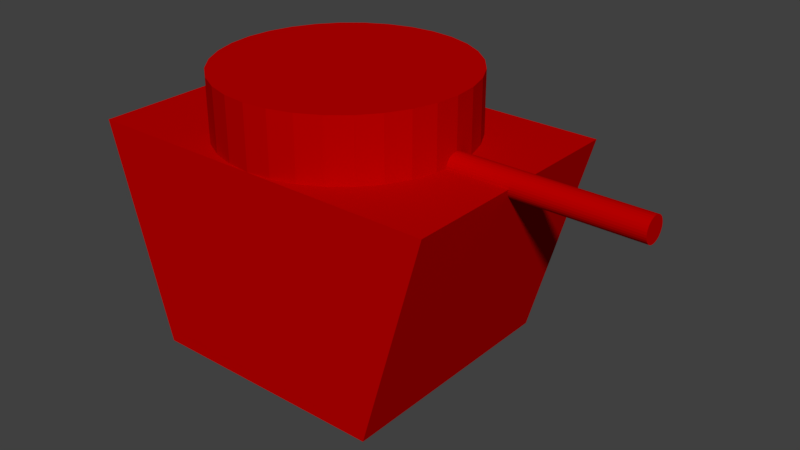 # Source: Red_tank.blend  (saved by Blender 2.78.0; exported with 4.5.12 LTS)
import bpy
from mathutils import Matrix  # noqa: F401  (used for matrix-valued properties, if any)

bpy.ops.wm.read_factory_settings(use_empty=True)
scene = bpy.context.scene
scene.name = 'Scene'

# ---- collections
col_collection_1 = bpy.data.collections.new('Collection 1'); scene.collection.children.link(col_collection_1)

# ---- materials (node trees are filled in below, after node groups)
mat_material_001 = bpy.data.materials.new('Material.001')
mat_material_001.alpha_threshold = 0.0
mat_material_001.use_transparent_shadow = False
mat_material_001.diffuse_color = (0.5, 0.0, 0.0, 1.0)
mat_material_001.roughness = 0.5

# ---- material node trees

# ---- world
world_world = bpy.data.worlds.new('World'); scene.world = world_world
world_world.color = (0.05088, 0.05088, 0.05088)
world_world.use_sun_shadow = False
world_world.sun_shadow_jitter_overblur = 0.0
world_world.cycles.sampling_method = 'MANUAL'

# ---- meshes
me_cube_001 = bpy.data.meshes.new('Cube.001')
me_cube_001.from_pydata([(-0.6667, -1.0, -0.75), (-1.0, -1.0, 1.0), (-0.6667, 1.0, -0.75), (-1.0, 1.0, 1.0), (0.6667, -1.0, -0.75), (1.0, -1.0, 1.0), (0.6667, 1.0, -0.75), (1.0, 1.0, 1.0), (0.0, 1.0, 0.5), (0.0, 1.0, 1.5), (0.1301, 0.9808, 0.5), (0.1301, 0.9808, 1.5), (0.2551, 0.9239, 0.5), (0.2551, 0.9239, 1.5), (0.3704, 0.8315, 0.5), (0.3704, 0.8315, 1.5), (0.4714, 0.7071, 0.5), (0.4714, 0.7071, 1.5), (0.5543, 0.5556, 0.5), (0.5543, 0.5556, 1.5), (0.6159, 0.3827, 0.5), (0.6159, 0.3827, 1.5), (0.6539, 0.1951, 0.5), (0.6539, 0.1951, 1.5), (0.6667, 7.55e-08, 0.5), (0.6667, 7.55e-08, 1.5), (0.6539, -0.1951, 0.5), (0.6539, -0.1951, 1.5), (0.6159, -0.3827, 0.5), (0.6159, -0.3827, 1.5), (0.5543, -0.5556, 0.5), (0.5543, -0.5556, 1.5), (0.4714, -0.7071, 0.5), (0.4714, -0.7071, 1.5), (0.3704, -0.8315, 0.5), (0.3704, -0.8315, 1.5), (0.2551, -0.9239, 0.5), (0.2551, -0.9239, 1.5), (0.1301, -0.9808, 0.5), (0.1301, -0.9808, 1.5), (-2.172e-07, -1.0, 0.5), (-2.172e-07, -1.0, 1.5), (-0.1301, -0.9808, 0.5), (-0.1301, -0.9808, 1.5), (-0.2551, -0.9239, 0.5), (-0.2551, -0.9239, 1.5), (-0.3704, -0.8315, 0.5), (-0.3704, -0.8315, 1.5), (-0.4714, -0.7071, 0.5), (-0.4714, -0.7071, 1.5), (-0.5543, -0.5556, 0.5), (-0.5543, -0.5556, 1.5), (-0.6159, -0.3827, 0.5), (-0.6159, -0.3827, 1.5), (-0.6539, -0.1951, 0.5), (-0.6539, -0.1951, 1.5), (-0.6667, 9.656e-07, 0.5), (-0.6667, 9.656e-07, 1.5), (-0.6539, 0.1951, 0.5), (-0.6539, 0.1951, 1.5), (-0.6159, 0.3827, 0.5), (-0.6159, 0.3827, 1.5), (-0.5543, 0.5556, 0.5), (-0.5543, 0.5556, 1.5), (-0.4714, 0.7071, 0.5), (-0.4714, 0.7071, 1.5), (-0.3704, 0.8315, 0.5), (-0.3704, 0.8315, 1.5), (-0.2551, 0.9239, 0.5), (-0.2551, 0.9239, 1.5), (-0.1301, 0.9808, 0.5), (-0.1301, 0.9808, 1.5), (-0.3333, 0.1, 1.0), (1.667, 0.1, 1.0), (-0.3333, 0.09808, 0.9805), (1.667, 0.09808, 0.9805), (-0.3333, 0.09239, 0.9617), (1.667, 0.09239, 0.9617), (-0.3333, 0.08315, 0.9444), (1.667, 0.08315, 0.9444), (-0.3333, 0.07071, 0.9293), (1.667, 0.07071, 0.9293), (-0.3333, 0.05556, 0.9169), (1.667, 0.05556, 0.9169), (-0.3333, 0.03827, 0.9076), (1.667, 0.03827, 0.9076), (-0.3333, 0.01951, 0.9019), (1.667, 0.01951, 0.9019), (-0.3333, 7.55e-09, 0.9), (1.667, 7.55e-09, 0.9), (-0.3333, -0.01951, 0.9019), (1.667, -0.01951, 0.9019), (-0.3333, -0.03827, 0.9076), (1.667, -0.03827, 0.9076), (-0.3333, -0.05556, 0.9169), (1.667, -0.05556, 0.9169), (-0.3333, -0.07071, 0.9293), (1.667, -0.07071, 0.9293), (-0.3333, -0.08315, 0.9444), (1.667, -0.08315, 0.9444), (-0.3333, -0.09239, 0.9617), (1.667, -0.09239, 0.9617), (-0.3333, -0.09808, 0.9805), (1.667, -0.09808, 0.9805), (-0.3333, -0.1, 1.0), (1.667, -0.1, 1.0), (-0.3333, -0.09808, 1.02), (1.667, -0.09808, 1.02), (-0.3333, -0.09239, 1.038), (1.667, -0.09239, 1.038), (-0.3333, -0.08315, 1.056), (1.667, -0.08315, 1.056), (-0.3333, -0.07071, 1.071), (1.667, -0.07071, 1.071), (-0.3333, -0.05556, 1.083), (1.667, -0.05556, 1.083), (-0.3333, -0.03827, 1.092), (1.667, -0.03827, 1.092), (-0.3333, -0.01951, 1.098), (1.667, -0.01951, 1.098), (-0.3333, 9.656e-08, 1.1), (1.667, 9.656e-08, 1.1), (-0.3333, 0.01951, 1.098), (1.667, 0.01951, 1.098), (-0.3333, 0.03827, 1.092), (1.667, 0.03827, 1.092), (-0.3333, 0.05556, 1.083), (1.667, 0.05556, 1.083), (-0.3333, 0.07071, 1.071), (1.667, 0.07071, 1.071), (-0.3333, 0.08315, 1.056), (1.667, 0.08315, 1.056), (-0.3333, 0.09239, 1.038), (1.667, 0.09239, 1.038), (-0.3333, 0.09808, 1.02), (1.667, 0.09808, 1.02)], [], [(0, 1, 3, 2), (2, 3, 7, 6), (6, 7, 5, 4), (4, 5, 1, 0), (2, 6, 4, 0), (7, 3, 1, 5), (8, 9, 11, 10), (10, 11, 13, 12), (12, 13, 15, 14), (14, 15, 17, 16), (16, 17, 19, 18), (18, 19, 21, 20), (20, 21, 23, 22), (22, 23, 25, 24), (24, 25, 27, 26), (26, 27, 29, 28), (28, 29, 31, 30), (30, 31, 33, 32), (32, 33, 35, 34), (34, 35, 37, 36), (36, 37, 39, 38), (38, 39, 41, 40), (40, 41, 43, 42), (42, 43, 45, 44), (44, 45, 47, 46), (46, 47, 49, 48), (48, 49, 51, 50), (50, 51, 53, 52), (52, 53, 55, 54), (54, 55, 57, 56), (56, 57, 59, 58), (58, 59, 61, 60), (60, 61, 63, 62), (62, 63, 65, 64), (64, 65, 67, 66), (66, 67, 69, 68), (11, 9, 71, 69, 67, 65, 63, 61, 59, 57, 55, 53, 51, 49, 47, 45, 43, 41, 39, 37, 35, 33, 31, 29, 27, 25, 23, 21, 19, 17, 15, 13), (68, 69, 71, 70), (70, 71, 9, 8), (8, 10, 12, 14, 16, 18, 20, 22, 24, 26, 28, 30, 32, 34, 36, 38, 40, 42, 44, 46, 48, 50, 52, 54, 56, 58, 60, 62, 64, 66, 68, 70), (72, 73, 75, 74), (74, 75, 77, 76), (76, 77, 79, 78), (78, 79, 81, 80), (80, 81, 83, 82), (82, 83, 85, 84), (84, 85, 87, 86), (86, 87, 89, 88), (88, 89, 91, 90), (90, 91, 93, 92), (92, 93, 95, 94), (94, 95, 97, 96), (96, 97, 99, 98), (98, 99, 101, 100), (100, 101, 103, 102), (102, 103, 105, 104), (104, 105, 107, 106), (106, 107, 109, 108), (108, 109, 111, 110), (110, 111, 113, 112), (112, 113, 115, 114), (114, 115, 117, 116), (116, 117, 119, 118), (118, 119, 121, 120), (120, 121, 123, 122), (122, 123, 125, 124), (124, 125, 127, 126), (126, 127, 129, 128), (128, 129, 131, 130), (130, 131, 133, 132), (75, 73, 135, 133, 131, 129, 127, 125, 123, 121, 119, 117, 115, 113, 111, 109, 107, 105, 103, 101, 99, 97, 95, 93, 91, 89, 87, 85, 83, 81, 79, 77), (132, 133, 135, 134), (134, 135, 73, 72), (72, 74, 76, 78, 80, 82, 84, 86, 88, 90, 92, 94, 96, 98, 100, 102, 104, 106, 108, 110, 112, 114, 116, 118, 120, 122, 124, 126, 128, 130, 132, 134)])
me_cube_001.materials.append(mat_material_001)
me_cube_001.use_remesh_preserve_volume = False
me_cube_001.use_remesh_preserve_attributes = False
me_cube_001.use_mirror_vertex_groups = False
me_cube_001.update()

# ---- objects
ob_cube = bpy.data.objects.new('Cube', me_cube_001)

# ---- transforms, parenting, visibility, modifiers, constraints
ob_cube.location = (0.0, 0.0, 0.0)
ob_cube.scale = (1.5, 1.0, 1.0)
ob_cube.lineart.crease_threshold = 0.0

# ---- collection membership
col_collection_1.objects.link(ob_cube)

# ---- scene / render settings (as saved in the file)
scene.frame_start = 1; scene.frame_end = 250; scene.frame_set(1)
scene.render.engine = 'BLENDER_EEVEE_NEXT'
scene.render.resolution_percentage = 50
scene.render.dither_intensity = 0.0
scene.cycles.use_denoising = False
scene.cycles.samples = 128
scene.cycles.sampling_pattern = 'TABULATED_SOBOL'
scene.cycles.light_sampling_threshold = 0.0
scene.cycles.use_adaptive_sampling = False
scene.cycles.use_light_tree = False
scene.cycles.blur_glossy = 0.0
scene.cycles.sample_clamp_indirect = 0.0
scene.view_settings.view_transform = 'Standard'
bpy.context.view_layer.update()

# ---- added for rendering (the .blend has no active camera and no usable light): camera, sun
cam_auto = bpy.data.cameras.new('AutoCamera')
cam_auto.lens = 50.0
cam_auto.sensor_width = 36.0
cam_auto.clip_end = 1000.0
ob_auto_camera = bpy.data.objects.new('AutoCamera', cam_auto)
scene.collection.objects.link(ob_auto_camera)
ob_auto_camera.location = (5.1319, -5.55828, 4.08052)
ob_auto_camera.rotation_euler = (1.09748, -7.21219e-08, 0.694738)
scene.camera = ob_auto_camera
light_auto_sun = bpy.data.lights.new('AutoSun', 'SUN')
light_auto_sun.energy = 3.0
light_auto_sun.angle = 0.0523599
ob_auto_sun = bpy.data.objects.new('AutoSun', light_auto_sun)
scene.collection.objects.link(ob_auto_sun)
ob_auto_sun.rotation_euler = (0.872665, 0.174533, 0.523599)
bpy.context.view_layer.update()
